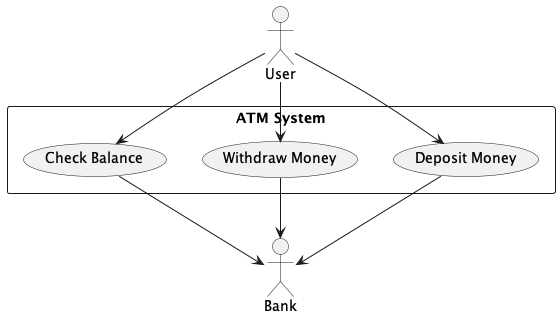

The diagram above was rendered by PlantUML. Its source (embedded in the PNG):
@startuml
actor User
actor Bank

rectangle "ATM System" {
  usecase "Check Balance" as UC1
  usecase "Withdraw Money" as UC2
  usecase "Deposit Money" as UC3
}

User --> UC1
User --> UC2
User --> UC3

UC1 --> Bank
UC2 --> Bank
UC3 --> Bank
@enduml